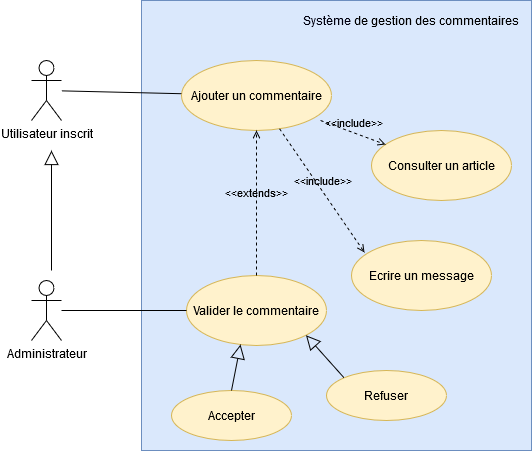

The diagram above was exported from draw.io. Its source (the exported page's mxGraphModel, read from the mxfile embedded in the PNG):
<mxGraphModel dx="768" dy="790" grid="1" gridSize="10" guides="1" tooltips="1" connect="1" arrows="1" fold="1" page="1" pageScale="1" pageWidth="827" pageHeight="1169" math="0" shadow="0">
  <root>
    <mxCell id="0" />
    <mxCell id="1" parent="0" />
    <mxCell id="VXGu3wI9vwjaVCtK2N8e-1" value="Administrateur" style="shape=umlActor;verticalLabelPosition=bottom;verticalAlign=top;html=1;" parent="1" vertex="1">
      <mxGeometry x="190" y="330" width="30" height="60" as="geometry" />
    </mxCell>
    <mxCell id="VXGu3wI9vwjaVCtK2N8e-2" value="Utilisateur inscrit" style="shape=umlActor;verticalLabelPosition=bottom;verticalAlign=top;html=1;" parent="1" vertex="1">
      <mxGeometry x="190" y="110" width="30" height="60" as="geometry" />
    </mxCell>
    <mxCell id="VXGu3wI9vwjaVCtK2N8e-3" value="" style="html=1;fillColor=#dae8fc;strokeColor=#6c8ebf;" parent="1" vertex="1">
      <mxGeometry x="300" y="50" width="390" height="450" as="geometry" />
    </mxCell>
    <mxCell id="VXGu3wI9vwjaVCtK2N8e-6" value="&lt;font color=&quot;#00000F&quot;&gt;Système&lt;/font&gt; de gestion des commentaires" style="text;html=1;align=center;verticalAlign=middle;whiteSpace=wrap;rounded=0;" parent="1" vertex="1">
      <mxGeometry x="460" y="60" width="220" height="20" as="geometry" />
    </mxCell>
    <mxCell id="VXGu3wI9vwjaVCtK2N8e-14" value="Ajouter un commentaire" style="ellipse;whiteSpace=wrap;html=1;fillColor=#fff2cc;strokeColor=#d6b656;" parent="1" vertex="1">
      <mxGeometry x="340" y="110" width="150" height="70" as="geometry" />
    </mxCell>
    <mxCell id="VXGu3wI9vwjaVCtK2N8e-16" value="" style="endArrow=block;endFill=0;endSize=12;html=1;" parent="1" edge="1">
      <mxGeometry width="160" relative="1" as="geometry">
        <mxPoint x="210" y="320" as="sourcePoint" />
        <mxPoint x="210" y="200" as="targetPoint" />
      </mxGeometry>
    </mxCell>
    <mxCell id="VXGu3wI9vwjaVCtK2N8e-17" value="" style="endArrow=none;html=1;" parent="1" source="VXGu3wI9vwjaVCtK2N8e-2" target="VXGu3wI9vwjaVCtK2N8e-14" edge="1">
      <mxGeometry width="50" height="50" relative="1" as="geometry">
        <mxPoint x="300" y="220" as="sourcePoint" />
        <mxPoint x="350" y="170" as="targetPoint" />
      </mxGeometry>
    </mxCell>
    <mxCell id="VXGu3wI9vwjaVCtK2N8e-18" value="Valider le commentaire" style="ellipse;whiteSpace=wrap;html=1;fillColor=#fff2cc;strokeColor=#d6b656;" parent="1" vertex="1">
      <mxGeometry x="345" y="325" width="140" height="70" as="geometry" />
    </mxCell>
    <mxCell id="FPDolFcuKSdyF9SI0yt5-1" value="Accepter" style="ellipse;whiteSpace=wrap;html=1;fillColor=#fff2cc;strokeColor=#d6b656;" parent="1" vertex="1">
      <mxGeometry x="330" y="440" width="120" height="50" as="geometry" />
    </mxCell>
    <mxCell id="FPDolFcuKSdyF9SI0yt5-2" value="Refuser" style="ellipse;whiteSpace=wrap;html=1;fillColor=#fff2cc;strokeColor=#d6b656;" parent="1" vertex="1">
      <mxGeometry x="485" y="420" width="120" height="50" as="geometry" />
    </mxCell>
    <mxCell id="FPDolFcuKSdyF9SI0yt5-3" value="" style="endArrow=block;endFill=0;endSize=12;html=1;entryX=1;entryY=1;entryDx=0;entryDy=0;exitX=0;exitY=0;exitDx=0;exitDy=0;" parent="1" source="FPDolFcuKSdyF9SI0yt5-2" target="VXGu3wI9vwjaVCtK2N8e-18" edge="1">
      <mxGeometry width="160" relative="1" as="geometry">
        <mxPoint x="450" y="440" as="sourcePoint" />
        <mxPoint x="610" y="440" as="targetPoint" />
      </mxGeometry>
    </mxCell>
    <mxCell id="FPDolFcuKSdyF9SI0yt5-4" value="" style="endArrow=block;endFill=0;endSize=12;html=1;exitX=0.5;exitY=0;exitDx=0;exitDy=0;entryX=0.386;entryY=0.986;entryDx=0;entryDy=0;entryPerimeter=0;" parent="1" source="FPDolFcuKSdyF9SI0yt5-1" target="VXGu3wI9vwjaVCtK2N8e-18" edge="1">
      <mxGeometry width="160" relative="1" as="geometry">
        <mxPoint x="360" y="430" as="sourcePoint" />
        <mxPoint x="520" y="430" as="targetPoint" />
      </mxGeometry>
    </mxCell>
    <mxCell id="FPDolFcuKSdyF9SI0yt5-6" value="Consulter un article" style="ellipse;whiteSpace=wrap;html=1;fillColor=#fff2cc;strokeColor=#d6b656;" parent="1" vertex="1">
      <mxGeometry x="530" y="180" width="140" height="70" as="geometry" />
    </mxCell>
    <mxCell id="FPDolFcuKSdyF9SI0yt5-7" value="" style="endArrow=none;html=1;" parent="1" source="VXGu3wI9vwjaVCtK2N8e-1" target="VXGu3wI9vwjaVCtK2N8e-18" edge="1">
      <mxGeometry width="50" height="50" relative="1" as="geometry">
        <mxPoint x="270" y="410" as="sourcePoint" />
        <mxPoint x="320" y="360" as="targetPoint" />
      </mxGeometry>
    </mxCell>
    <mxCell id="FPDolFcuKSdyF9SI0yt5-8" value="&amp;lt;&amp;lt;include&amp;gt;&amp;gt;" style="html=1;verticalAlign=bottom;labelBackgroundColor=none;endArrow=open;endFill=0;dashed=1;exitX=0.927;exitY=0.857;exitDx=0;exitDy=0;exitPerimeter=0;" parent="1" source="VXGu3wI9vwjaVCtK2N8e-14" target="FPDolFcuKSdyF9SI0yt5-6" edge="1">
      <mxGeometry width="160" relative="1" as="geometry">
        <mxPoint x="520" y="190" as="sourcePoint" />
        <mxPoint x="680" y="190" as="targetPoint" />
      </mxGeometry>
    </mxCell>
    <mxCell id="FPDolFcuKSdyF9SI0yt5-9" value="Ecrire un message" style="ellipse;whiteSpace=wrap;html=1;fillColor=#fff2cc;strokeColor=#d6b656;" parent="1" vertex="1">
      <mxGeometry x="510" y="290" width="140" height="70" as="geometry" />
    </mxCell>
    <mxCell id="FPDolFcuKSdyF9SI0yt5-10" value="&amp;lt;&amp;lt;include&amp;gt;&amp;gt;" style="html=1;verticalAlign=bottom;labelBackgroundColor=none;endArrow=open;endFill=0;dashed=1;entryX=0.093;entryY=0.171;entryDx=0;entryDy=0;entryPerimeter=0;" parent="1" source="VXGu3wI9vwjaVCtK2N8e-14" target="FPDolFcuKSdyF9SI0yt5-9" edge="1">
      <mxGeometry width="160" relative="1" as="geometry">
        <mxPoint x="470" y="260" as="sourcePoint" />
        <mxPoint x="630" y="260" as="targetPoint" />
      </mxGeometry>
    </mxCell>
    <mxCell id="qd21npwhYMWufTWFwXWc-2" value="&amp;lt;&amp;lt;extends&amp;gt;&amp;gt;" style="html=1;verticalAlign=bottom;labelBackgroundColor=none;endArrow=open;endFill=0;dashed=1;entryX=0.5;entryY=1;entryDx=0;entryDy=0;exitX=0.5;exitY=0;exitDx=0;exitDy=0;" edge="1" parent="1" source="VXGu3wI9vwjaVCtK2N8e-18" target="VXGu3wI9vwjaVCtK2N8e-14">
      <mxGeometry width="160" relative="1" as="geometry">
        <mxPoint x="438.05728623124537" y="178.3049690006876" as="sourcePoint" />
        <mxPoint x="523.02" y="301.97" as="targetPoint" />
      </mxGeometry>
    </mxCell>
  </root>
</mxGraphModel>